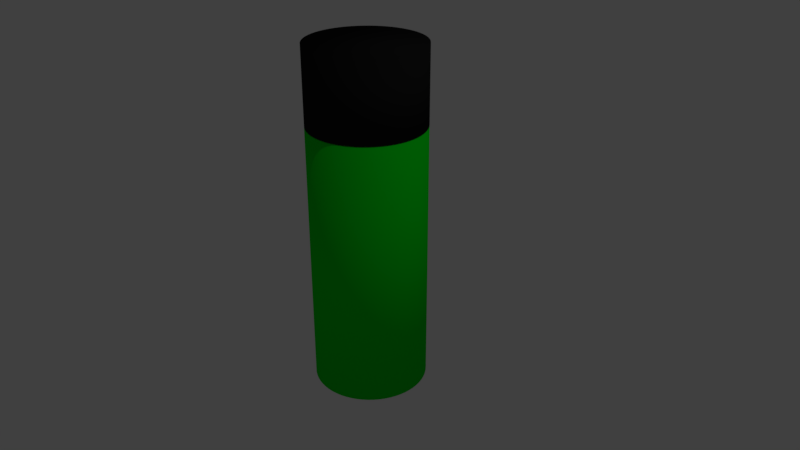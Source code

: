 # Source: tallCan1.blend  (saved by Blender 2.78.0; exported with 4.5.12 LTS)
import bpy
from mathutils import Matrix  # noqa: F401  (used for matrix-valued properties, if any)

bpy.ops.wm.read_factory_settings(use_empty=True)
scene = bpy.context.scene
scene.name = 'Scene'

# ---- collections
col_collection_1 = bpy.data.collections.new('Collection 1'); scene.collection.children.link(col_collection_1)

# ---- materials (node trees are filled in below, after node groups)
mat_black = bpy.data.materials.new('Black')
mat_black.alpha_threshold = 0.0
mat_black.use_transparent_shadow = False
mat_black.diffuse_color = (0.01341, 0.01341, 0.01341, 1.0)
mat_black.roughness = 0.5
mat_material_001 = bpy.data.materials.new('Material.001')
mat_material_001.alpha_threshold = 0.0
mat_material_001.use_transparent_shadow = False
mat_material_001.diffuse_color = (0.0, 0.8, 0.01042, 1.0)
mat_material_001.roughness = 0.5

# ---- material node trees

# ---- world
world_world = bpy.data.worlds.new('World'); scene.world = world_world
world_world.color = (0.05088, 0.05088, 0.05088)
world_world.use_sun_shadow = False
world_world.sun_shadow_jitter_overblur = 0.0
world_world.cycles.sampling_method = 'MANUAL'

# ---- cameras
cam_camera = bpy.data.cameras.new('Camera')
cam_camera.clip_end = 100.0
cam_camera.lens = 35.0
cam_camera.sensor_width = 32.0
cam_camera.sensor_height = 18.0
cam_camera.ortho_scale = 7.314
cam_camera.dof.focus_distance = 0.0
cam_camera.dof.aperture_fstop = 128.0

# ---- lights
light_lamp = bpy.data.lights.new('Lamp', 'POINT')
light_lamp.transmission_factor = 0.0
light_lamp.cutoff_distance = 30.0
light_lamp.energy = 100.0
light_lamp.shadow_buffer_clip_start = 1.001
light_lamp.shadow_soft_size = 0.1
light_lamp.shadow_maximum_resolution = 0.006
light_lamp.use_absolute_resolution = True

# ---- meshes
me_cylinder_001 = bpy.data.meshes.new('Cylinder.001')
me_cylinder_001.from_pydata([(0.0, 0.75, -0.5), (0.0, 0.75, 0.5), (0.07351, 0.7464, -0.5), (0.07351, 0.7464, 0.5), (0.1463, 0.7356, -0.5), (0.1463, 0.7356, 0.5), (0.2177, 0.7177, -0.5), (0.2177, 0.7177, 0.5), (0.287, 0.6929, -0.5), (0.287, 0.6929, 0.5), (0.3535, 0.6614, -0.5), (0.3535, 0.6614, 0.5), (0.4167, 0.6236, -0.5), (0.4167, 0.6236, 0.5), (0.4758, 0.5798, -0.5), (0.4758, 0.5798, 0.5), (0.5303, 0.5303, -0.5), (0.5303, 0.5303, 0.5), (0.5798, 0.4758, -0.5), (0.5798, 0.4758, 0.5), (0.6236, 0.4167, -0.5), (0.6236, 0.4167, 0.5), (0.6614, 0.3535, -0.5), (0.6614, 0.3535, 0.5), (0.6929, 0.287, -0.5), (0.6929, 0.287, 0.5), (0.7177, 0.2177, -0.5), (0.7177, 0.2177, 0.5), (0.7356, 0.1463, -0.5), (0.7356, 0.1463, 0.5), (0.7464, 0.07351, -0.5), (0.7464, 0.07351, 0.5), (0.75, -1.222e-07, -0.5), (0.75, -1.222e-07, 0.5), (0.7464, -0.07351, -0.5), (0.7464, -0.07351, 0.5), (0.7356, -0.1463, -0.5), (0.7356, -0.1463, 0.5), (0.7177, -0.2177, -0.5), (0.7177, -0.2177, 0.5), (0.6929, -0.287, -0.5), (0.6929, -0.287, 0.5), (0.6614, -0.3535, -0.5), (0.6614, -0.3535, 0.5), (0.6236, -0.4167, -0.5), (0.6236, -0.4167, 0.5), (0.5798, -0.4758, -0.5), (0.5798, -0.4758, 0.5), (0.5303, -0.5303, -0.5), (0.5303, -0.5303, 0.5), (0.4758, -0.5798, -0.5), (0.4758, -0.5798, 0.5), (0.4167, -0.6236, -0.5), (0.4167, -0.6236, 0.5), (0.3535, -0.6614, -0.5), (0.3535, -0.6614, 0.5), (0.287, -0.6929, -0.5), (0.287, -0.6929, 0.5), (0.2177, -0.7177, -0.5), (0.2177, -0.7177, 0.5), (0.1463, -0.7356, -0.5), (0.1463, -0.7356, 0.5), (0.07351, -0.7464, -0.5), (0.07351, -0.7464, 0.5), (-6.02e-07, -0.75, -0.5), (-6.02e-07, -0.75, 0.5), (-0.07351, -0.7464, -0.5), (-0.07351, -0.7464, 0.5), (-0.1463, -0.7356, -0.5), (-0.1463, -0.7356, 0.5), (-0.2177, -0.7177, -0.5), (-0.2177, -0.7177, 0.5), (-0.287, -0.6929, -0.5), (-0.287, -0.6929, 0.5), (-0.3535, -0.6614, -0.5), (-0.3535, -0.6614, 0.5), (-0.4167, -0.6236, -0.5), (-0.4167, -0.6236, 0.5), (-0.4758, -0.5798, -0.5), (-0.4758, -0.5798, 0.5), (-0.5303, -0.5303, -0.5), (-0.5303, -0.5303, 0.5), (-0.5798, -0.4758, -0.5), (-0.5798, -0.4758, 0.5), (-0.6236, -0.4167, -0.5), (-0.6236, -0.4167, 0.5), (-0.6614, -0.3535, -0.5), (-0.6614, -0.3535, 0.5), (-0.6929, -0.287, -0.5), (-0.6929, -0.287, 0.5), (-0.7177, -0.2177, -0.5), (-0.7177, -0.2177, 0.5), (-0.7356, -0.1463, -0.5), (-0.7356, -0.1463, 0.5), (-0.7464, -0.07351, -0.5), (-0.7464, -0.07351, 0.5), (-0.75, -3.487e-07, -0.5), (-0.75, -3.487e-07, 0.5), (-0.7464, 0.07351, -0.5), (-0.7464, 0.07351, 0.5), (-0.7356, 0.1463, -0.5), (-0.7356, 0.1463, 0.5), (-0.7177, 0.2177, -0.5), (-0.7177, 0.2177, 0.5), (-0.6929, 0.287, -0.5), (-0.6929, 0.287, 0.5), (-0.6614, 0.3535, -0.5), (-0.6614, 0.3535, 0.5), (-0.6236, 0.4167, -0.5), (-0.6236, 0.4167, 0.5), (-0.5798, 0.4758, -0.5), (-0.5798, 0.4758, 0.5), (-0.5303, 0.5303, -0.5), (-0.5303, 0.5303, 0.5), (-0.4758, 0.5798, -0.5), (-0.4758, 0.5798, 0.5), (-0.4167, 0.6236, -0.5), (-0.4167, 0.6236, 0.5), (-0.3535, 0.6614, -0.5), (-0.3535, 0.6614, 0.5), (-0.287, 0.6929, -0.5), (-0.287, 0.6929, 0.5), (-0.2177, 0.7177, -0.5), (-0.2177, 0.7177, 0.5), (-0.1463, 0.7356, -0.5), (-0.1463, 0.7356, 0.5), (-0.07352, 0.7464, -0.5), (-0.07352, 0.7464, 0.5)], [], [(0, 1, 3, 2), (2, 3, 5, 4), (4, 5, 7, 6), (6, 7, 9, 8), (8, 9, 11, 10), (10, 11, 13, 12), (12, 13, 15, 14), (14, 15, 17, 16), (16, 17, 19, 18), (18, 19, 21, 20), (20, 21, 23, 22), (22, 23, 25, 24), (24, 25, 27, 26), (26, 27, 29, 28), (28, 29, 31, 30), (30, 31, 33, 32), (32, 33, 35, 34), (34, 35, 37, 36), (36, 37, 39, 38), (38, 39, 41, 40), (40, 41, 43, 42), (42, 43, 45, 44), (44, 45, 47, 46), (46, 47, 49, 48), (48, 49, 51, 50), (50, 51, 53, 52), (52, 53, 55, 54), (54, 55, 57, 56), (56, 57, 59, 58), (58, 59, 61, 60), (60, 61, 63, 62), (62, 63, 65, 64), (64, 65, 67, 66), (66, 67, 69, 68), (68, 69, 71, 70), (70, 71, 73, 72), (72, 73, 75, 74), (74, 75, 77, 76), (76, 77, 79, 78), (78, 79, 81, 80), (80, 81, 83, 82), (82, 83, 85, 84), (84, 85, 87, 86), (86, 87, 89, 88), (88, 89, 91, 90), (90, 91, 93, 92), (92, 93, 95, 94), (94, 95, 97, 96), (96, 97, 99, 98), (98, 99, 101, 100), (100, 101, 103, 102), (102, 103, 105, 104), (104, 105, 107, 106), (106, 107, 109, 108), (108, 109, 111, 110), (110, 111, 113, 112), (112, 113, 115, 114), (114, 115, 117, 116), (116, 117, 119, 118), (118, 119, 121, 120), (120, 121, 123, 122), (122, 123, 125, 124), (3, 1, 127, 125, 123, 121, 119, 117, 115, 113, 111, 109, 107, 105, 103, 101, 99, 97, 95, 93, 91, 89, 87, 85, 83, 81, 79, 77, 75, 73, 71, 69, 67, 65, 63, 61, 59, 57, 55, 53, 51, 49, 47, 45, 43, 41, 39, 37, 35, 33, 31, 29, 27, 25, 23, 21, 19, 17, 15, 13, 11, 9, 7, 5), (124, 125, 127, 126), (126, 127, 1, 0), (0, 2, 4, 6, 8, 10, 12, 14, 16, 18, 20, 22, 24, 26, 28, 30, 32, 34, 36, 38, 40, 42, 44, 46, 48, 50, 52, 54, 56, 58, 60, 62, 64, 66, 68, 70, 72, 74, 76, 78, 80, 82, 84, 86, 88, 90, 92, 94, 96, 98, 100, 102, 104, 106, 108, 110, 112, 114, 116, 118, 120, 122, 124, 126)])
me_cylinder_001.polygons.foreach_set('use_smooth', [True] * 66)
me_cylinder_001.materials.append(mat_black)
me_cylinder_001.use_remesh_preserve_volume = False
me_cylinder_001.use_remesh_preserve_attributes = False
me_cylinder_001.use_mirror_vertex_groups = False
me_cylinder_001.update()
me_cylinder = bpy.data.meshes.new('Cylinder')
me_cylinder.from_pydata([(0.0, 0.75, -1.75), (0.0, 0.75, 1.75), (0.07351, 0.7464, -1.75), (0.07351, 0.7464, 1.75), (0.1463, 0.7356, -1.75), (0.1463, 0.7356, 1.75), (0.2177, 0.7177, -1.75), (0.2177, 0.7177, 1.75), (0.287, 0.6929, -1.75), (0.287, 0.6929, 1.75), (0.3535, 0.6614, -1.75), (0.3535, 0.6614, 1.75), (0.4167, 0.6236, -1.75), (0.4167, 0.6236, 1.75), (0.4758, 0.5798, -1.75), (0.4758, 0.5798, 1.75), (0.5303, 0.5303, -1.75), (0.5303, 0.5303, 1.75), (0.5798, 0.4758, -1.75), (0.5798, 0.4758, 1.75), (0.6236, 0.4167, -1.75), (0.6236, 0.4167, 1.75), (0.6614, 0.3535, -1.75), (0.6614, 0.3535, 1.75), (0.6929, 0.287, -1.75), (0.6929, 0.287, 1.75), (0.7177, 0.2177, -1.75), (0.7177, 0.2177, 1.75), (0.7356, 0.1463, -1.75), (0.7356, 0.1463, 1.75), (0.7464, 0.07351, -1.75), (0.7464, 0.07351, 1.75), (0.75, -1.222e-07, -1.75), (0.75, -1.222e-07, 1.75), (0.7464, -0.07351, -1.75), (0.7464, -0.07351, 1.75), (0.7356, -0.1463, -1.75), (0.7356, -0.1463, 1.75), (0.7177, -0.2177, -1.75), (0.7177, -0.2177, 1.75), (0.6929, -0.287, -1.75), (0.6929, -0.287, 1.75), (0.6614, -0.3535, -1.75), (0.6614, -0.3535, 1.75), (0.6236, -0.4167, -1.75), (0.6236, -0.4167, 1.75), (0.5798, -0.4758, -1.75), (0.5798, -0.4758, 1.75), (0.5303, -0.5303, -1.75), (0.5303, -0.5303, 1.75), (0.4758, -0.5798, -1.75), (0.4758, -0.5798, 1.75), (0.4167, -0.6236, -1.75), (0.4167, -0.6236, 1.75), (0.3535, -0.6614, -1.75), (0.3535, -0.6614, 1.75), (0.287, -0.6929, -1.75), (0.287, -0.6929, 1.75), (0.2177, -0.7177, -1.75), (0.2177, -0.7177, 1.75), (0.1463, -0.7356, -1.75), (0.1463, -0.7356, 1.75), (0.07351, -0.7464, -1.75), (0.07351, -0.7464, 1.75), (-6.02e-07, -0.75, -1.75), (-6.02e-07, -0.75, 1.75), (-0.07351, -0.7464, -1.75), (-0.07351, -0.7464, 1.75), (-0.1463, -0.7356, -1.75), (-0.1463, -0.7356, 1.75), (-0.2177, -0.7177, -1.75), (-0.2177, -0.7177, 1.75), (-0.287, -0.6929, -1.75), (-0.287, -0.6929, 1.75), (-0.3535, -0.6614, -1.75), (-0.3535, -0.6614, 1.75), (-0.4167, -0.6236, -1.75), (-0.4167, -0.6236, 1.75), (-0.4758, -0.5798, -1.75), (-0.4758, -0.5798, 1.75), (-0.5303, -0.5303, -1.75), (-0.5303, -0.5303, 1.75), (-0.5798, -0.4758, -1.75), (-0.5798, -0.4758, 1.75), (-0.6236, -0.4167, -1.75), (-0.6236, -0.4167, 1.75), (-0.6614, -0.3535, -1.75), (-0.6614, -0.3535, 1.75), (-0.6929, -0.287, -1.75), (-0.6929, -0.287, 1.75), (-0.7177, -0.2177, -1.75), (-0.7177, -0.2177, 1.75), (-0.7356, -0.1463, -1.75), (-0.7356, -0.1463, 1.75), (-0.7464, -0.07351, -1.75), (-0.7464, -0.07351, 1.75), (-0.75, -3.487e-07, -1.75), (-0.75, -3.487e-07, 1.75), (-0.7464, 0.07351, -1.75), (-0.7464, 0.07351, 1.75), (-0.7356, 0.1463, -1.75), (-0.7356, 0.1463, 1.75), (-0.7177, 0.2177, -1.75), (-0.7177, 0.2177, 1.75), (-0.6929, 0.287, -1.75), (-0.6929, 0.287, 1.75), (-0.6614, 0.3535, -1.75), (-0.6614, 0.3535, 1.75), (-0.6236, 0.4167, -1.75), (-0.6236, 0.4167, 1.75), (-0.5798, 0.4758, -1.75), (-0.5798, 0.4758, 1.75), (-0.5303, 0.5303, -1.75), (-0.5303, 0.5303, 1.75), (-0.4758, 0.5798, -1.75), (-0.4758, 0.5798, 1.75), (-0.4167, 0.6236, -1.75), (-0.4167, 0.6236, 1.75), (-0.3535, 0.6614, -1.75), (-0.3535, 0.6614, 1.75), (-0.287, 0.6929, -1.75), (-0.287, 0.6929, 1.75), (-0.2177, 0.7177, -1.75), (-0.2177, 0.7177, 1.75), (-0.1463, 0.7356, -1.75), (-0.1463, 0.7356, 1.75), (-0.07352, 0.7464, -1.75), (-0.07352, 0.7464, 1.75)], [], [(0, 1, 3, 2), (2, 3, 5, 4), (4, 5, 7, 6), (6, 7, 9, 8), (8, 9, 11, 10), (10, 11, 13, 12), (12, 13, 15, 14), (14, 15, 17, 16), (16, 17, 19, 18), (18, 19, 21, 20), (20, 21, 23, 22), (22, 23, 25, 24), (24, 25, 27, 26), (26, 27, 29, 28), (28, 29, 31, 30), (30, 31, 33, 32), (32, 33, 35, 34), (34, 35, 37, 36), (36, 37, 39, 38), (38, 39, 41, 40), (40, 41, 43, 42), (42, 43, 45, 44), (44, 45, 47, 46), (46, 47, 49, 48), (48, 49, 51, 50), (50, 51, 53, 52), (52, 53, 55, 54), (54, 55, 57, 56), (56, 57, 59, 58), (58, 59, 61, 60), (60, 61, 63, 62), (62, 63, 65, 64), (64, 65, 67, 66), (66, 67, 69, 68), (68, 69, 71, 70), (70, 71, 73, 72), (72, 73, 75, 74), (74, 75, 77, 76), (76, 77, 79, 78), (78, 79, 81, 80), (80, 81, 83, 82), (82, 83, 85, 84), (84, 85, 87, 86), (86, 87, 89, 88), (88, 89, 91, 90), (90, 91, 93, 92), (92, 93, 95, 94), (94, 95, 97, 96), (96, 97, 99, 98), (98, 99, 101, 100), (100, 101, 103, 102), (102, 103, 105, 104), (104, 105, 107, 106), (106, 107, 109, 108), (108, 109, 111, 110), (110, 111, 113, 112), (112, 113, 115, 114), (114, 115, 117, 116), (116, 117, 119, 118), (118, 119, 121, 120), (120, 121, 123, 122), (122, 123, 125, 124), (3, 1, 127, 125, 123, 121, 119, 117, 115, 113, 111, 109, 107, 105, 103, 101, 99, 97, 95, 93, 91, 89, 87, 85, 83, 81, 79, 77, 75, 73, 71, 69, 67, 65, 63, 61, 59, 57, 55, 53, 51, 49, 47, 45, 43, 41, 39, 37, 35, 33, 31, 29, 27, 25, 23, 21, 19, 17, 15, 13, 11, 9, 7, 5), (124, 125, 127, 126), (126, 127, 1, 0), (0, 2, 4, 6, 8, 10, 12, 14, 16, 18, 20, 22, 24, 26, 28, 30, 32, 34, 36, 38, 40, 42, 44, 46, 48, 50, 52, 54, 56, 58, 60, 62, 64, 66, 68, 70, 72, 74, 76, 78, 80, 82, 84, 86, 88, 90, 92, 94, 96, 98, 100, 102, 104, 106, 108, 110, 112, 114, 116, 118, 120, 122, 124, 126)])
me_cylinder.polygons.foreach_set('use_smooth', [True] * 66)
me_cylinder.materials.append(mat_material_001)
me_cylinder.use_remesh_preserve_volume = False
me_cylinder.use_remesh_preserve_attributes = False
me_cylinder.use_mirror_vertex_groups = False
me_cylinder.update()

# ---- objects
ob_cylinder_001 = bpy.data.objects.new('Cylinder.001', me_cylinder_001)
ob_cylinder = bpy.data.objects.new('Cylinder', me_cylinder)
ob_lamp = bpy.data.objects.new('Lamp', light_lamp)
ob_camera = bpy.data.objects.new('Camera', cam_camera)

# ---- transforms, parenting, visibility, modifiers, constraints
ob_cylinder_001.location = (0.0, 0.0, 2.262)
ob_cylinder_001.lineart.crease_threshold = 0.0
ob_cylinder.location = (0.0, 0.0, 0.0)
ob_cylinder.lineart.crease_threshold = 0.0
ob_lamp.location = (4.076, 1.005, 5.904)
ob_lamp.rotation_euler = (0.6503, 0.05522, 1.866)
ob_lamp.lock_rotations_4d = False
ob_lamp.empty_display_type = 'ARROWS'
ob_lamp.color = (0.0, 0.0, 0.0, 0.0)
ob_lamp.lineart.crease_threshold = 0.0
ob_camera.location = (7.481, -6.508, 5.344)
ob_camera.rotation_euler = (1.109, 0.0, 0.8149)
ob_camera.lock_rotations_4d = False
ob_camera.empty_display_type = 'ARROWS'
ob_camera.color = (0.0, 0.0, 0.0, 0.0)
ob_camera.display_type = 'WIRE'
ob_camera.lineart.crease_threshold = 0.0

# ---- collection membership
col_collection_1.objects.link(ob_cylinder_001)
col_collection_1.objects.link(ob_cylinder)
col_collection_1.objects.link(ob_lamp)
col_collection_1.objects.link(ob_camera)

# ---- scene / render settings (as saved in the file)
scene.camera = ob_camera
scene.frame_start = 1; scene.frame_end = 250; scene.frame_set(1)
scene.render.engine = 'BLENDER_EEVEE_NEXT'
scene.render.resolution_percentage = 50
scene.render.dither_intensity = 0.0
scene.cycles.use_denoising = False
scene.cycles.samples = 128
scene.cycles.sampling_pattern = 'TABULATED_SOBOL'
scene.cycles.light_sampling_threshold = 0.0
scene.cycles.use_adaptive_sampling = False
scene.cycles.use_light_tree = False
scene.cycles.blur_glossy = 0.0
scene.cycles.sample_clamp_indirect = 0.0
scene.view_settings.view_transform = 'Standard'
bpy.context.view_layer.update()
